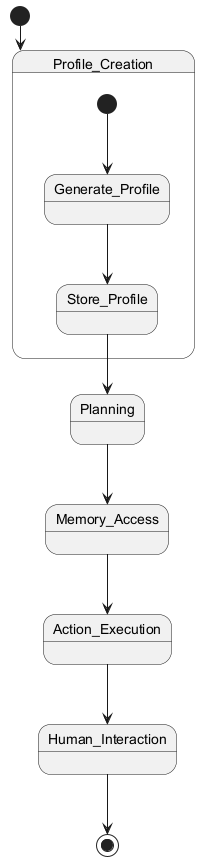

The diagram above was rendered by PlantUML. Its source (embedded in the PNG):
@startuml
[*] --> Profile_Creation

state Profile_Creation {
  [*] --> Generate_Profile
  Generate_Profile --> Store_Profile
}

Store_Profile --> Planning
Planning --> Memory_Access
Memory_Access --> Action_Execution
Action_Execution --> Human_Interaction
Human_Interaction --> [*]

@enduml